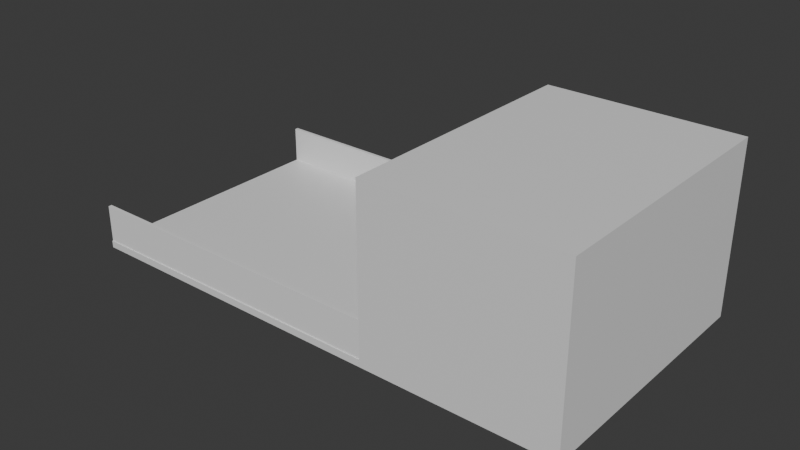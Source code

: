 # Source: Kei-Truck.blend  (saved by Blender 4.0.36; exported with 4.5.12 LTS)
import bpy
from mathutils import Matrix  # noqa: F401  (used for matrix-valued properties, if any)

bpy.ops.wm.read_factory_settings(use_empty=True)
scene = bpy.context.scene
scene.name = 'Scene'

# ---- collections
col_collection = bpy.data.collections.new('Collection'); scene.collection.children.link(col_collection)

# ---- materials (node trees are filled in below, after node groups)
mat_material = bpy.data.materials.new('Material')
mat_material.alpha_threshold = 0.0
mat_material.use_transparent_shadow = False
mat_material.roughness = 0.5
mat_material.line_color = (0.0, 0.0, 0.0, 1.0)
mat_material_001 = bpy.data.materials.new('Material.001')
mat_material_001.alpha_threshold = 0.0
mat_material_001.use_transparent_shadow = False
mat_material_001.roughness = 0.5
mat_material_001.line_color = (0.0, 0.0, 0.0, 1.0)

# ---- material node trees
mat_material.use_nodes = True; mat_material.node_tree.nodes.clear()
_N = mat_material.node_tree.nodes; _L = mat_material.node_tree.links
n0 = _N.new('ShaderNodeOutputMaterial'); n0.name = 'Material Output'; n0.location = (300, 300)
n1 = _N.new('ShaderNodeBsdfPrincipled'); n1.name = 'Principled BSDF'; n1.location = (10, 300)
n1.inputs[3].default_value = 1.45
_L.new(n1.outputs[0], n0.inputs[0])
n0.is_active_output = True
mat_material_001.use_nodes = True; mat_material_001.node_tree.nodes.clear()
_N = mat_material_001.node_tree.nodes; _L = mat_material_001.node_tree.links
n0 = _N.new('ShaderNodeOutputMaterial'); n0.name = 'Material Output'; n0.location = (300, 300)
n1 = _N.new('ShaderNodeBsdfPrincipled'); n1.name = 'Principled BSDF'; n1.location = (10, 300)
n1.inputs[3].default_value = 1.45
_L.new(n1.outputs[0], n0.inputs[0])
n0.is_active_output = True

# ---- world
world_world = bpy.data.worlds.new('World'); scene.world = world_world
world_world.use_nodes = True; world_world.node_tree.nodes.clear()
_N = world_world.node_tree.nodes; _L = world_world.node_tree.links
n0 = _N.new('ShaderNodeOutputWorld'); n0.name = 'World Output'; n0.location = (300, 300)
n1 = _N.new('ShaderNodeBackground'); n1.name = 'Background'; n1.location = (10, 300)
n1.inputs[0].default_value = (0.05088, 0.05088, 0.05088, 1.0)
_L.new(n1.outputs[0], n0.inputs[0])
n0.is_active_output = True
world_world.color = (0.05088, 0.05088, 0.05088)
world_world.use_sun_shadow = False
world_world.sun_shadow_jitter_overblur = 0.0

# ---- meshes
me_cube = bpy.data.meshes.new('Cube')
me_cube.from_pydata([(1.0, 1.0, 1.0), (1.0, 1.0, -1.0), (1.0, -1.0, 1.0), (1.0, -1.0, -1.0), (-1.0, 1.0, 1.0), (-1.0, 1.0, -1.0), (-1.0, -1.0, 1.0), (-1.0, -1.0, -1.0), (1.0, 1.0, 47.86), (1.0, -1.0, 47.86), (-1.0, 1.0, 47.86), (-1.0, -1.0, 47.86)], [], [(2, 0, 8, 9), (3, 2, 6, 7), (7, 6, 4, 5), (5, 1, 3, 7), (1, 0, 2, 3), (5, 4, 0, 1), (8, 10, 11, 9), (0, 4, 10, 8), (6, 2, 9, 11), (4, 6, 11, 10)])
_uv = me_cube.uv_layers.new(name='UVMap')
_uv.uv.foreach_set('vector', [0.625, 0.75, 0.625, 0.5, 0.625, 0.5, 0.625, 0.75, 0.375, 0.75, 0.625, 0.75, 0.625, 1.0, 0.375, 1.0, 0.375, 0.0, 0.625, 0.0, 0.625, 0.25, 0.375, 0.25, 0.125, 0.5, 0.375, 0.5, 0.375, 0.75, 0.125, 0.75, 0.375, 0.5, 0.625, 0.5, 0.625, 0.75, 0.375, 0.75, 0.375, 0.25, 0.625, 0.25, 0.625, 0.5, 0.375, 0.5, 0.625, 0.5, 0.875, 0.5, 0.875, 0.75, 0.625, 0.75, 0.625, 0.5, 0.625, 0.25, 0.625, 0.25, 0.625, 0.5, 0.625, 1.0, 0.625, 0.75, 0.625, 0.75, 0.625, 1.0, 0.625, 0.25, 0.625, 0.0, 0.625, 0.0, 0.625, 0.25])
me_cube.materials.append(mat_material)
me_cube.use_mirror_vertex_groups = False
me_cube.update()
me_cube_001 = bpy.data.meshes.new('Cube.001')
me_cube_001.from_pydata([(-1.0, -1.0, 0.1246), (-1.0, -1.0, 1.0), (-1.0, 1.0, 0.1246), (-1.0, 1.0, 1.0), (1.0, -1.0, 0.1246), (1.0, -1.0, 1.0), (1.0, 1.0, 0.1246), (1.0, 1.0, 1.0), (-1.0, -1.0, 0.1246), (-1.0, 1.0, 0.1246), (1.0, -1.0, 0.1246), (1.0, 1.0, 0.1246)], [], [(0, 1, 3, 2), (2, 3, 7, 6), (6, 7, 5, 4), (4, 5, 1, 0), (2, 6, 11, 9), (7, 3, 1, 5), (9, 11, 10, 8), (0, 2, 9, 8), (6, 4, 10, 11), (4, 0, 8, 10)])
_uv = me_cube_001.uv_layers.new(name='UVMap')
_uv.uv.foreach_set('vector', [0.375, 0.0, 0.625, 0.0, 0.625, 0.25, 0.375, 0.25, 0.375, 0.25, 0.625, 0.25, 0.625, 0.5, 0.375, 0.5, 0.375, 0.5, 0.625, 0.5, 0.625, 0.75, 0.375, 0.75, 0.375, 0.75, 0.625, 0.75, 0.625, 1.0, 0.375, 1.0, 0.375, 0.25, 0.375, 0.5, 0.375, 0.5, 0.375, 0.25, 0.625, 0.5, 0.875, 0.5, 0.875, 0.75, 0.625, 0.75, 0.125, 0.5, 0.375, 0.5, 0.375, 0.75, 0.125, 0.75, 0.375, 0.0, 0.375, 0.25, 0.375, 0.25, 0.375, 0.0, 0.375, 0.5, 0.375, 0.75, 0.375, 0.75, 0.375, 0.5, 0.375, 0.75, 0.375, 1.0, 0.375, 1.0, 0.375, 0.75])
me_cube_001.update()
me_cube_003 = bpy.data.meshes.new('Cube.003')
me_cube_003.from_pydata([(1.0, 1.0, 1.0), (1.0, 1.0, -1.0), (1.0, -1.0, 1.0), (1.0, -1.0, -1.0), (-1.0, 1.0, 1.0), (-1.0, 1.0, -1.0), (-1.0, -1.0, 1.0), (-1.0, -1.0, -1.0)], [], [(0, 4, 6, 2), (3, 2, 6, 7), (7, 6, 4, 5), (5, 1, 3, 7), (1, 0, 2, 3), (5, 4, 0, 1)])
_uv = me_cube_003.uv_layers.new(name='UVMap')
_uv.uv.foreach_set('vector', [0.625, 0.5, 0.875, 0.5, 0.875, 0.75, 0.625, 0.75, 0.375, 0.75, 0.625, 0.75, 0.625, 1.0, 0.375, 1.0, 0.375, 0.0, 0.625, 0.0, 0.625, 0.25, 0.375, 0.25, 0.125, 0.5, 0.375, 0.5, 0.375, 0.75, 0.125, 0.75, 0.375, 0.5, 0.625, 0.5, 0.625, 0.75, 0.375, 0.75, 0.375, 0.25, 0.625, 0.25, 0.625, 0.5, 0.375, 0.5])
me_cube_003.materials.append(mat_material_001)
me_cube_003.use_mirror_vertex_groups = False
me_cube_003.update()
me_cube_004 = bpy.data.meshes.new('Cube.004')
me_cube_004.from_pydata([(-1.0, -1.0, 0.1246), (-1.0, -1.0, 1.0), (-1.0, 1.0, 0.1246), (-1.0, 1.0, 1.0), (1.0, -1.0, 0.1246), (1.0, -1.0, 1.0), (1.0, 1.0, 0.1246), (1.0, 1.0, 1.0), (-1.0, -1.0, 0.1246), (-1.0, 1.0, 0.1246)], [], [(0, 1, 3, 2), (2, 3, 7, 6), (6, 7, 5, 4), (4, 5, 1, 0), (2, 6, 4, 0), (7, 3, 1, 5), (2, 0, 8, 9)])
_uv = me_cube_004.uv_layers.new(name='UVMap')
_uv.uv.foreach_set('vector', [0.375, 0.0, 0.625, 0.0, 0.625, 0.25, 0.375, 0.25, 0.375, 0.25, 0.625, 0.25, 0.625, 0.5, 0.375, 0.5, 0.375, 0.5, 0.625, 0.5, 0.625, 0.75, 0.375, 0.75, 0.375, 0.75, 0.625, 0.75, 0.625, 1.0, 0.375, 1.0, 0.125, 0.5, 0.375, 0.5, 0.375, 0.75, 0.125, 0.75, 0.625, 0.5, 0.875, 0.5, 0.875, 0.75, 0.625, 0.75, 0.375, 0.25, 0.375, 0.0, 0.375, 0.0, 0.375, 0.25])
me_cube_004.update()
me_cube_005 = bpy.data.meshes.new('Cube.005')
me_cube_005.from_pydata([(-1.0, -1.0, -1.0), (-1.0, -1.0, 1.0), (-1.0, 1.0, -1.0), (-1.0, 1.0, 1.0), (1.0, -1.0, -1.0), (1.0, -1.0, 1.0), (1.0, 1.0, -1.0), (1.0, 1.0, 1.0)], [], [(0, 1, 3, 2), (2, 3, 7, 6), (6, 7, 5, 4), (4, 5, 1, 0), (2, 6, 4, 0), (7, 3, 1, 5)])
_uv = me_cube_005.uv_layers.new(name='UVMap')
_uv.uv.foreach_set('vector', [0.375, 0.0, 0.625, 0.0, 0.625, 0.25, 0.375, 0.25, 0.375, 0.25, 0.625, 0.25, 0.625, 0.5, 0.375, 0.5, 0.375, 0.5, 0.625, 0.5, 0.625, 0.75, 0.375, 0.75, 0.375, 0.75, 0.625, 0.75, 0.625, 1.0, 0.375, 1.0, 0.125, 0.5, 0.375, 0.5, 0.375, 0.75, 0.125, 0.75, 0.625, 0.5, 0.875, 0.5, 0.875, 0.75, 0.625, 0.75])
me_cube_005.update()

# ---- objects
ob_cube = bpy.data.objects.new('Cube', me_cube)
ob_cube_001 = bpy.data.objects.new('Cube.001', me_cube_001)
ob_bed = bpy.data.objects.new('Bed', me_cube_003)
ob_cube_002 = bpy.data.objects.new('Cube.002', me_cube_004)
ob_qs180_motor = bpy.data.objects.new('QS180 motor', me_cube_005)

# ---- transforms, parenting, visibility, modifiers, constraints
ob_cube.location = (0.915, 0.0, 0.0)
ob_cube.scale = (0.55, 0.75, 0.02)
ob_cube.lock_rotations_4d = False
ob_cube.empty_display_type = 'ARROWS'
ob_cube.lineart.crease_threshold = 0.0
ob_cube_001.location = (-0.5632, 0.732, 0.2646)
ob_cube_001.scale = (-0.925, -0.01, -0.2446)
ob_bed.location = (-0.5627, 0.0, 0.0)
ob_bed.scale = (0.925, 0.75, 0.02)
ob_bed.lock_rotations_4d = False
ob_bed.empty_display_type = 'ARROWS'
ob_bed.lineart.crease_threshold = 0.0
ob_cube_002.location = (-0.5632, -0.7343, 0.2646)
ob_cube_002.scale = (-0.925, -0.01, -0.2446)
ob_qs180_motor.location = (-1.09, 0.0, -0.18)
ob_qs180_motor.scale = (0.17, 0.17, 0.16)

# ---- collection membership
col_collection.objects.link(ob_cube)
col_collection.objects.link(ob_cube_001)
col_collection.objects.link(ob_bed)
col_collection.objects.link(ob_cube_002)
col_collection.objects.link(ob_qs180_motor)

# ---- scene / render settings (as saved in the file)
scene.frame_start = 1; scene.frame_end = 250; scene.frame_set(1)
scene.render.engine = 'BLENDER_EEVEE_NEXT'
scene.cycles.sampling_pattern = 'TABULATED_SOBOL'
bpy.context.view_layer.update()

# ---- added for rendering (the .blend has no active camera and no usable light): camera, sun
cam_auto = bpy.data.cameras.new('AutoCamera')
cam_auto.lens = 50.0
cam_auto.sensor_width = 36.0
cam_auto.clip_end = 1000.0
ob_auto_camera = bpy.data.objects.new('AutoCamera', cam_auto)
scene.collection.objects.link(ob_auto_camera)
ob_auto_camera.location = (3.27972, -3.94953, 2.94164)
ob_auto_camera.rotation_euler = (1.09748, -7.21219e-08, 0.694738)
scene.camera = ob_auto_camera
light_auto_sun = bpy.data.lights.new('AutoSun', 'SUN')
light_auto_sun.energy = 3.0
light_auto_sun.angle = 0.0523599
ob_auto_sun = bpy.data.objects.new('AutoSun', light_auto_sun)
scene.collection.objects.link(ob_auto_sun)
ob_auto_sun.rotation_euler = (0.872665, 0.174533, 0.523599)
bpy.context.view_layer.update()

